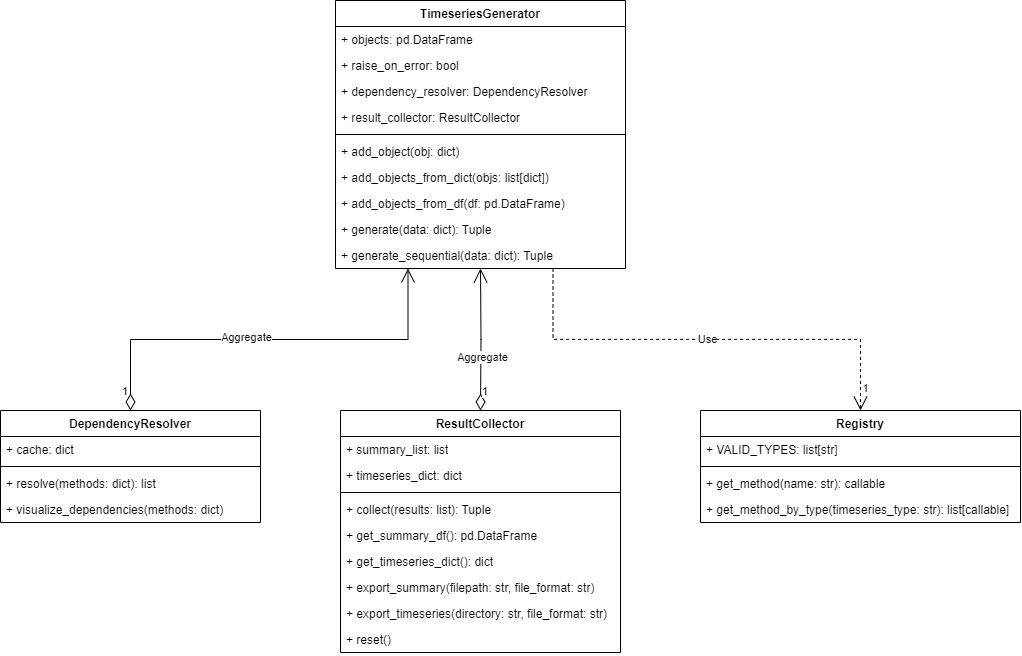

The diagram above was exported from draw.io. Its source (the exported page's mxGraphModel, read from the mxfile embedded in the PNG):
<mxGraphModel dx="2123" dy="748" grid="1" gridSize="10" guides="1" tooltips="1" connect="1" arrows="1" fold="1" page="1" pageScale="1" pageWidth="827" pageHeight="1169" math="0" shadow="0">
  <root>
    <mxCell id="WIyWlLk6GJQsqaUBKTNV-0" />
    <mxCell id="WIyWlLk6GJQsqaUBKTNV-1" parent="WIyWlLk6GJQsqaUBKTNV-0" />
    <mxCell id="0DEu2SfM4y5Dg59nm3sH-0" value="TimeseriesGenerator" style="swimlane;fontStyle=1;align=center;verticalAlign=top;childLayout=stackLayout;horizontal=1;startSize=26;horizontalStack=0;resizeParent=1;resizeParentMax=0;resizeLast=0;collapsible=1;marginBottom=0;whiteSpace=wrap;html=1;" vertex="1" parent="WIyWlLk6GJQsqaUBKTNV-1">
      <mxGeometry x="125" y="300" width="290" height="268" as="geometry" />
    </mxCell>
    <mxCell id="0DEu2SfM4y5Dg59nm3sH-1" value="+ objects: pd.DataFrame" style="text;strokeColor=none;fillColor=none;align=left;verticalAlign=top;spacingLeft=4;spacingRight=4;overflow=hidden;rotatable=0;points=[[0,0.5],[1,0.5]];portConstraint=eastwest;whiteSpace=wrap;html=1;" vertex="1" parent="0DEu2SfM4y5Dg59nm3sH-0">
      <mxGeometry y="26" width="290" height="26" as="geometry" />
    </mxCell>
    <mxCell id="0DEu2SfM4y5Dg59nm3sH-4" value="+ raise_on_error: bool" style="text;strokeColor=none;fillColor=none;align=left;verticalAlign=top;spacingLeft=4;spacingRight=4;overflow=hidden;rotatable=0;points=[[0,0.5],[1,0.5]];portConstraint=eastwest;whiteSpace=wrap;html=1;" vertex="1" parent="0DEu2SfM4y5Dg59nm3sH-0">
      <mxGeometry y="52" width="290" height="26" as="geometry" />
    </mxCell>
    <mxCell id="0DEu2SfM4y5Dg59nm3sH-20" value="+ dependency_resolver: DependencyResolver" style="text;strokeColor=none;fillColor=none;align=left;verticalAlign=top;spacingLeft=4;spacingRight=4;overflow=hidden;rotatable=0;points=[[0,0.5],[1,0.5]];portConstraint=eastwest;whiteSpace=wrap;html=1;" vertex="1" parent="0DEu2SfM4y5Dg59nm3sH-0">
      <mxGeometry y="78" width="290" height="26" as="geometry" />
    </mxCell>
    <mxCell id="0DEu2SfM4y5Dg59nm3sH-21" value="+ result_collector: ResultCollector" style="text;strokeColor=none;fillColor=none;align=left;verticalAlign=top;spacingLeft=4;spacingRight=4;overflow=hidden;rotatable=0;points=[[0,0.5],[1,0.5]];portConstraint=eastwest;whiteSpace=wrap;html=1;" vertex="1" parent="0DEu2SfM4y5Dg59nm3sH-0">
      <mxGeometry y="104" width="290" height="26" as="geometry" />
    </mxCell>
    <mxCell id="0DEu2SfM4y5Dg59nm3sH-2" value="" style="line;strokeWidth=1;fillColor=none;align=left;verticalAlign=middle;spacingTop=-1;spacingLeft=3;spacingRight=3;rotatable=0;labelPosition=right;points=[];portConstraint=eastwest;strokeColor=inherit;" vertex="1" parent="0DEu2SfM4y5Dg59nm3sH-0">
      <mxGeometry y="130" width="290" height="8" as="geometry" />
    </mxCell>
    <mxCell id="0DEu2SfM4y5Dg59nm3sH-3" value="+ add_object(obj: dict)" style="text;strokeColor=none;fillColor=none;align=left;verticalAlign=top;spacingLeft=4;spacingRight=4;overflow=hidden;rotatable=0;points=[[0,0.5],[1,0.5]];portConstraint=eastwest;whiteSpace=wrap;html=1;" vertex="1" parent="0DEu2SfM4y5Dg59nm3sH-0">
      <mxGeometry y="138" width="290" height="26" as="geometry" />
    </mxCell>
    <mxCell id="0DEu2SfM4y5Dg59nm3sH-22" value="+ add_objects_from_dict(objs: list[dict])" style="text;strokeColor=none;fillColor=none;align=left;verticalAlign=top;spacingLeft=4;spacingRight=4;overflow=hidden;rotatable=0;points=[[0,0.5],[1,0.5]];portConstraint=eastwest;whiteSpace=wrap;html=1;" vertex="1" parent="0DEu2SfM4y5Dg59nm3sH-0">
      <mxGeometry y="164" width="290" height="26" as="geometry" />
    </mxCell>
    <mxCell id="0DEu2SfM4y5Dg59nm3sH-23" value="+ add_objects_from_df(df: pd.DataFrame)" style="text;strokeColor=none;fillColor=none;align=left;verticalAlign=top;spacingLeft=4;spacingRight=4;overflow=hidden;rotatable=0;points=[[0,0.5],[1,0.5]];portConstraint=eastwest;whiteSpace=wrap;html=1;" vertex="1" parent="0DEu2SfM4y5Dg59nm3sH-0">
      <mxGeometry y="190" width="290" height="26" as="geometry" />
    </mxCell>
    <mxCell id="0DEu2SfM4y5Dg59nm3sH-24" value="+ generate(data: dict): Tuple" style="text;strokeColor=none;fillColor=none;align=left;verticalAlign=top;spacingLeft=4;spacingRight=4;overflow=hidden;rotatable=0;points=[[0,0.5],[1,0.5]];portConstraint=eastwest;whiteSpace=wrap;html=1;" vertex="1" parent="0DEu2SfM4y5Dg59nm3sH-0">
      <mxGeometry y="216" width="290" height="26" as="geometry" />
    </mxCell>
    <mxCell id="0DEu2SfM4y5Dg59nm3sH-25" value="+ generate_sequential(data: dict): Tuple" style="text;strokeColor=none;fillColor=none;align=left;verticalAlign=top;spacingLeft=4;spacingRight=4;overflow=hidden;rotatable=0;points=[[0,0.5],[1,0.5]];portConstraint=eastwest;whiteSpace=wrap;html=1;" vertex="1" parent="0DEu2SfM4y5Dg59nm3sH-0">
      <mxGeometry y="242" width="290" height="26" as="geometry" />
    </mxCell>
    <mxCell id="0DEu2SfM4y5Dg59nm3sH-5" value="DependencyResolver" style="swimlane;fontStyle=1;align=center;verticalAlign=top;childLayout=stackLayout;horizontal=1;startSize=26;horizontalStack=0;resizeParent=1;resizeParentMax=0;resizeLast=0;collapsible=1;marginBottom=0;whiteSpace=wrap;html=1;" vertex="1" parent="WIyWlLk6GJQsqaUBKTNV-1">
      <mxGeometry x="-210" y="710" width="260" height="112" as="geometry" />
    </mxCell>
    <mxCell id="0DEu2SfM4y5Dg59nm3sH-6" value="+ cache: dict" style="text;strokeColor=none;fillColor=none;align=left;verticalAlign=top;spacingLeft=4;spacingRight=4;overflow=hidden;rotatable=0;points=[[0,0.5],[1,0.5]];portConstraint=eastwest;whiteSpace=wrap;html=1;" vertex="1" parent="0DEu2SfM4y5Dg59nm3sH-5">
      <mxGeometry y="26" width="260" height="26" as="geometry" />
    </mxCell>
    <mxCell id="0DEu2SfM4y5Dg59nm3sH-8" value="" style="line;strokeWidth=1;fillColor=none;align=left;verticalAlign=middle;spacingTop=-1;spacingLeft=3;spacingRight=3;rotatable=0;labelPosition=right;points=[];portConstraint=eastwest;strokeColor=inherit;" vertex="1" parent="0DEu2SfM4y5Dg59nm3sH-5">
      <mxGeometry y="52" width="260" height="8" as="geometry" />
    </mxCell>
    <mxCell id="0DEu2SfM4y5Dg59nm3sH-9" value="+ resolve(methods: dict): list" style="text;strokeColor=none;fillColor=none;align=left;verticalAlign=top;spacingLeft=4;spacingRight=4;overflow=hidden;rotatable=0;points=[[0,0.5],[1,0.5]];portConstraint=eastwest;whiteSpace=wrap;html=1;" vertex="1" parent="0DEu2SfM4y5Dg59nm3sH-5">
      <mxGeometry y="60" width="260" height="26" as="geometry" />
    </mxCell>
    <mxCell id="0DEu2SfM4y5Dg59nm3sH-32" value="+ visualize_dependencies(methods: dict)" style="text;strokeColor=none;fillColor=none;align=left;verticalAlign=top;spacingLeft=4;spacingRight=4;overflow=hidden;rotatable=0;points=[[0,0.5],[1,0.5]];portConstraint=eastwest;whiteSpace=wrap;html=1;" vertex="1" parent="0DEu2SfM4y5Dg59nm3sH-5">
      <mxGeometry y="86" width="260" height="26" as="geometry" />
    </mxCell>
    <mxCell id="0DEu2SfM4y5Dg59nm3sH-10" value="ResultCollector" style="swimlane;fontStyle=1;align=center;verticalAlign=top;childLayout=stackLayout;horizontal=1;startSize=26;horizontalStack=0;resizeParent=1;resizeParentMax=0;resizeLast=0;collapsible=1;marginBottom=0;whiteSpace=wrap;html=1;" vertex="1" parent="WIyWlLk6GJQsqaUBKTNV-1">
      <mxGeometry x="130" y="710" width="280" height="242" as="geometry" />
    </mxCell>
    <mxCell id="0DEu2SfM4y5Dg59nm3sH-11" value="+ summary_list: list" style="text;strokeColor=none;fillColor=none;align=left;verticalAlign=top;spacingLeft=4;spacingRight=4;overflow=hidden;rotatable=0;points=[[0,0.5],[1,0.5]];portConstraint=eastwest;whiteSpace=wrap;html=1;" vertex="1" parent="0DEu2SfM4y5Dg59nm3sH-10">
      <mxGeometry y="26" width="280" height="26" as="geometry" />
    </mxCell>
    <mxCell id="0DEu2SfM4y5Dg59nm3sH-12" value="+ timeseries_dict: dict" style="text;strokeColor=none;fillColor=none;align=left;verticalAlign=top;spacingLeft=4;spacingRight=4;overflow=hidden;rotatable=0;points=[[0,0.5],[1,0.5]];portConstraint=eastwest;whiteSpace=wrap;html=1;" vertex="1" parent="0DEu2SfM4y5Dg59nm3sH-10">
      <mxGeometry y="52" width="280" height="26" as="geometry" />
    </mxCell>
    <mxCell id="0DEu2SfM4y5Dg59nm3sH-13" value="" style="line;strokeWidth=1;fillColor=none;align=left;verticalAlign=middle;spacingTop=-1;spacingLeft=3;spacingRight=3;rotatable=0;labelPosition=right;points=[];portConstraint=eastwest;strokeColor=inherit;" vertex="1" parent="0DEu2SfM4y5Dg59nm3sH-10">
      <mxGeometry y="78" width="280" height="8" as="geometry" />
    </mxCell>
    <mxCell id="0DEu2SfM4y5Dg59nm3sH-14" value="+ collect(results: list): Tuple" style="text;strokeColor=none;fillColor=none;align=left;verticalAlign=top;spacingLeft=4;spacingRight=4;overflow=hidden;rotatable=0;points=[[0,0.5],[1,0.5]];portConstraint=eastwest;whiteSpace=wrap;html=1;" vertex="1" parent="0DEu2SfM4y5Dg59nm3sH-10">
      <mxGeometry y="86" width="280" height="26" as="geometry" />
    </mxCell>
    <mxCell id="0DEu2SfM4y5Dg59nm3sH-27" value="+ get_summary_df(): pd.DataFrame" style="text;strokeColor=none;fillColor=none;align=left;verticalAlign=top;spacingLeft=4;spacingRight=4;overflow=hidden;rotatable=0;points=[[0,0.5],[1,0.5]];portConstraint=eastwest;whiteSpace=wrap;html=1;" vertex="1" parent="0DEu2SfM4y5Dg59nm3sH-10">
      <mxGeometry y="112" width="280" height="26" as="geometry" />
    </mxCell>
    <mxCell id="0DEu2SfM4y5Dg59nm3sH-28" value="+ get_timeseries_dict(): dict" style="text;strokeColor=none;fillColor=none;align=left;verticalAlign=top;spacingLeft=4;spacingRight=4;overflow=hidden;rotatable=0;points=[[0,0.5],[1,0.5]];portConstraint=eastwest;whiteSpace=wrap;html=1;" vertex="1" parent="0DEu2SfM4y5Dg59nm3sH-10">
      <mxGeometry y="138" width="280" height="26" as="geometry" />
    </mxCell>
    <mxCell id="0DEu2SfM4y5Dg59nm3sH-29" value="+ export_summary(filepath: str, file_format: str)" style="text;strokeColor=none;fillColor=none;align=left;verticalAlign=top;spacingLeft=4;spacingRight=4;overflow=hidden;rotatable=0;points=[[0,0.5],[1,0.5]];portConstraint=eastwest;whiteSpace=wrap;html=1;" vertex="1" parent="0DEu2SfM4y5Dg59nm3sH-10">
      <mxGeometry y="164" width="280" height="26" as="geometry" />
    </mxCell>
    <mxCell id="0DEu2SfM4y5Dg59nm3sH-30" value="+ export_timeseries(directory: str, file_format: str)" style="text;strokeColor=none;fillColor=none;align=left;verticalAlign=top;spacingLeft=4;spacingRight=4;overflow=hidden;rotatable=0;points=[[0,0.5],[1,0.5]];portConstraint=eastwest;whiteSpace=wrap;html=1;" vertex="1" parent="0DEu2SfM4y5Dg59nm3sH-10">
      <mxGeometry y="190" width="280" height="26" as="geometry" />
    </mxCell>
    <mxCell id="0DEu2SfM4y5Dg59nm3sH-31" value="+ reset()" style="text;strokeColor=none;fillColor=none;align=left;verticalAlign=top;spacingLeft=4;spacingRight=4;overflow=hidden;rotatable=0;points=[[0,0.5],[1,0.5]];portConstraint=eastwest;whiteSpace=wrap;html=1;" vertex="1" parent="0DEu2SfM4y5Dg59nm3sH-10">
      <mxGeometry y="216" width="280" height="26" as="geometry" />
    </mxCell>
    <mxCell id="0DEu2SfM4y5Dg59nm3sH-15" value="Registry" style="swimlane;fontStyle=1;align=center;verticalAlign=top;childLayout=stackLayout;horizontal=1;startSize=26;horizontalStack=0;resizeParent=1;resizeParentMax=0;resizeLast=0;collapsible=1;marginBottom=0;whiteSpace=wrap;html=1;" vertex="1" parent="WIyWlLk6GJQsqaUBKTNV-1">
      <mxGeometry x="490" y="710" width="320" height="112" as="geometry" />
    </mxCell>
    <mxCell id="0DEu2SfM4y5Dg59nm3sH-16" value="+ VALID_TYPES: list[str]" style="text;strokeColor=none;fillColor=none;align=left;verticalAlign=top;spacingLeft=4;spacingRight=4;overflow=hidden;rotatable=0;points=[[0,0.5],[1,0.5]];portConstraint=eastwest;whiteSpace=wrap;html=1;" vertex="1" parent="0DEu2SfM4y5Dg59nm3sH-15">
      <mxGeometry y="26" width="320" height="26" as="geometry" />
    </mxCell>
    <mxCell id="0DEu2SfM4y5Dg59nm3sH-18" value="" style="line;strokeWidth=1;fillColor=none;align=left;verticalAlign=middle;spacingTop=-1;spacingLeft=3;spacingRight=3;rotatable=0;labelPosition=right;points=[];portConstraint=eastwest;strokeColor=inherit;" vertex="1" parent="0DEu2SfM4y5Dg59nm3sH-15">
      <mxGeometry y="52" width="320" height="8" as="geometry" />
    </mxCell>
    <mxCell id="0DEu2SfM4y5Dg59nm3sH-19" value="+ get_method(name: str): callable" style="text;strokeColor=none;fillColor=none;align=left;verticalAlign=top;spacingLeft=4;spacingRight=4;overflow=hidden;rotatable=0;points=[[0,0.5],[1,0.5]];portConstraint=eastwest;whiteSpace=wrap;html=1;" vertex="1" parent="0DEu2SfM4y5Dg59nm3sH-15">
      <mxGeometry y="60" width="320" height="26" as="geometry" />
    </mxCell>
    <mxCell id="0DEu2SfM4y5Dg59nm3sH-26" value="+ get_method_by_type(timeseries_type: str): list[callable]" style="text;strokeColor=none;fillColor=none;align=left;verticalAlign=top;spacingLeft=4;spacingRight=4;overflow=hidden;rotatable=0;points=[[0,0.5],[1,0.5]];portConstraint=eastwest;whiteSpace=wrap;html=1;" vertex="1" parent="0DEu2SfM4y5Dg59nm3sH-15">
      <mxGeometry y="86" width="320" height="26" as="geometry" />
    </mxCell>
    <mxCell id="0DEu2SfM4y5Dg59nm3sH-37" value="Use" style="endArrow=open;endSize=12;dashed=1;html=1;rounded=0;entryX=0.5;entryY=0;entryDx=0;entryDy=0;exitX=0.75;exitY=1;exitDx=0;exitDy=0;edgeStyle=elbowEdgeStyle;elbow=vertical;" edge="1" parent="WIyWlLk6GJQsqaUBKTNV-1" source="0DEu2SfM4y5Dg59nm3sH-0" target="0DEu2SfM4y5Dg59nm3sH-15">
      <mxGeometry width="160" relative="1" as="geometry">
        <mxPoint x="400" y="590" as="sourcePoint" />
        <mxPoint x="600" y="700" as="targetPoint" />
      </mxGeometry>
    </mxCell>
    <mxCell id="0DEu2SfM4y5Dg59nm3sH-41" value="1" style="edgeLabel;html=1;align=center;verticalAlign=middle;resizable=0;points=[];" vertex="1" connectable="0" parent="0DEu2SfM4y5Dg59nm3sH-37">
      <mxGeometry x="0.9143" y="1" relative="1" as="geometry">
        <mxPoint x="4" y="-3" as="offset" />
      </mxGeometry>
    </mxCell>
    <mxCell id="0DEu2SfM4y5Dg59nm3sH-38" value="1" style="endArrow=open;html=1;endSize=12;startArrow=diamondThin;startSize=14;startFill=0;edgeStyle=orthogonalEdgeStyle;align=left;verticalAlign=bottom;rounded=0;exitX=0.5;exitY=0;exitDx=0;exitDy=0;entryX=0.25;entryY=1;entryDx=0;entryDy=0;" edge="1" parent="WIyWlLk6GJQsqaUBKTNV-1" source="0DEu2SfM4y5Dg59nm3sH-5" target="0DEu2SfM4y5Dg59nm3sH-0">
      <mxGeometry x="-0.9524" y="10" relative="1" as="geometry">
        <mxPoint x="460" y="680" as="sourcePoint" />
        <mxPoint x="200" y="570" as="targetPoint" />
        <mxPoint as="offset" />
      </mxGeometry>
    </mxCell>
    <mxCell id="0DEu2SfM4y5Dg59nm3sH-42" value="Aggregate" style="edgeLabel;html=1;align=center;verticalAlign=middle;resizable=0;points=[];" vertex="1" connectable="0" parent="0DEu2SfM4y5Dg59nm3sH-38">
      <mxGeometry x="-0.1097" y="2" relative="1" as="geometry">
        <mxPoint as="offset" />
      </mxGeometry>
    </mxCell>
    <mxCell id="0DEu2SfM4y5Dg59nm3sH-39" value="1" style="endArrow=open;html=1;endSize=12;startArrow=diamondThin;startSize=14;startFill=0;edgeStyle=orthogonalEdgeStyle;align=left;verticalAlign=bottom;rounded=0;entryX=0.5;entryY=1;entryDx=0;entryDy=0;" edge="1" parent="WIyWlLk6GJQsqaUBKTNV-1" target="0DEu2SfM4y5Dg59nm3sH-0">
      <mxGeometry x="-0.8597" relative="1" as="geometry">
        <mxPoint x="270" y="710" as="sourcePoint" />
        <mxPoint x="208" y="578" as="targetPoint" />
        <mxPoint as="offset" />
      </mxGeometry>
    </mxCell>
    <mxCell id="0DEu2SfM4y5Dg59nm3sH-43" value="Aggregate" style="edgeLabel;html=1;align=center;verticalAlign=middle;resizable=0;points=[];" vertex="1" connectable="0" parent="0DEu2SfM4y5Dg59nm3sH-39">
      <mxGeometry x="-0.256" y="-1" relative="1" as="geometry">
        <mxPoint as="offset" />
      </mxGeometry>
    </mxCell>
  </root>
</mxGraphModel>